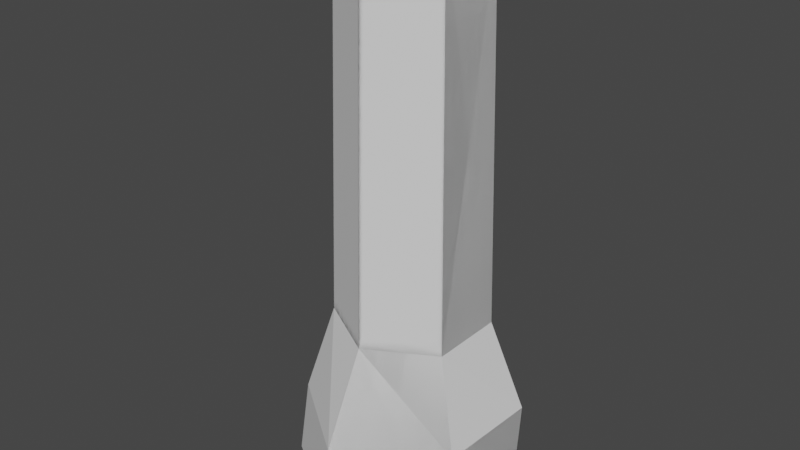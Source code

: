 # Source: short_log.blend  (saved by Blender 3.4.6; exported with 4.5.12 LTS)
import bpy
from mathutils import Matrix  # noqa: F401  (used for matrix-valued properties, if any)

bpy.ops.wm.read_factory_settings(use_empty=True)
scene = bpy.context.scene
scene.name = 'Scene'

# ---- collections
col_collection = bpy.data.collections.new('Collection'); scene.collection.children.link(col_collection)

# ---- world
world_world = bpy.data.worlds.new('World'); scene.world = world_world
world_world.use_nodes = True; world_world.node_tree.nodes.clear()
_N = world_world.node_tree.nodes; _L = world_world.node_tree.links
n0 = _N.new('ShaderNodeOutputWorld'); n0.name = 'World Output'; n0.location = (300, 300)
n1 = _N.new('ShaderNodeBackground'); n1.name = 'Background'; n1.location = (10, 300)
n1.inputs[0].default_value = (0.05088, 0.05088, 0.05088, 1.0)
_L.new(n1.outputs[0], n0.inputs[0])
n0.is_active_output = True
world_world.color = (0.05088, 0.05088, 0.05088)
world_world.use_sun_shadow = False
world_world.sun_shadow_jitter_overblur = 0.0

# ---- meshes
me_cylinder = bpy.data.meshes.new('Cylinder')
me_cylinder.from_pydata([(0.0, 1.387, -3.483), (0.0, 0.8851, 3.653), (1.201, 0.6936, -3.483), (0.7665, 0.4425, 3.653), (1.201, -0.6936, -3.483), (0.7665, -0.4425, 3.653), (0.0, -1.624, -3.483), (0.0, -0.8851, 3.653), (-1.335, -0.7362, -3.483), (-0.7665, -0.4425, 3.653), (-1.455, 0.502, -3.483), (-0.7665, 0.4425, 3.653), (0.0, 1.0, -1.197), (0.866, 0.5, -1.197), (0.866, -0.5, -1.197), (0.0, -1.0, -1.197), (-0.866, -0.5, -1.197), (-0.866, 0.5, -1.197), (1.265, 0.6936, -2.421), (1.201, -0.6936, -2.421), (-0.052, -1.533, -2.421), (-1.199, -0.6903, -2.421), (-1.285, 0.6676, -2.421), (-0.165, 1.387, -2.421), (0.0, 1.387, -3.483), (0.0, 1.387, -3.483), (0.0, 1.387, -3.483), (0.0, 1.387, -3.483), (0.0, 1.387, -3.483), (0.0, 1.387, -3.483), (1.201, 0.6936, -3.483), (1.201, 0.6936, -3.483), (1.201, 0.6936, -3.483), (0.7665, 0.4425, 3.653), (0.7665, 0.4425, 3.653), (0.7665, 0.4425, 3.653), (0.7665, 0.4425, 3.653), (0.0, 0.8851, 3.653), (0.0, 0.8851, 3.653), (0.0, 0.8851, 3.653), (0.0, 0.8851, 3.653), (0.0, 1.0, -1.197), (0.0, 1.0, -1.197), (0.0, 1.0, -1.197), (0.0, 1.0, -1.197), (0.0, 1.0, -1.197), (1.265, 0.6936, -2.421), (1.265, 0.6936, -2.421), (1.265, 0.6936, -2.421), (1.265, 0.6936, -2.421), (1.265, 0.6936, -2.421), (1.201, -0.6936, -3.483), (1.201, -0.6936, -3.483), (1.201, -0.6936, -3.483), (1.201, -0.6936, -3.483), (1.201, -0.6936, -3.483), (0.7665, -0.4425, 3.653), (0.7665, -0.4425, 3.653), (0.7665, -0.4425, 3.653), (0.7665, -0.4425, 3.653), (1.201, -0.6936, -2.421), (1.201, -0.6936, -2.421), (1.201, -0.6936, -2.421), (1.201, -0.6936, -2.421), (1.201, -0.6936, -2.421), (1.201, -0.6936, -2.421), (0.0, -1.624, -3.483), (0.0, -1.624, -3.483), (0.0, -0.8851, 3.653), (0.0, -0.8851, 3.653), (0.0, -0.8851, 3.653), (-0.052, -1.533, -2.421), (-0.052, -1.533, -2.421), (-0.052, -1.533, -2.421), (-0.052, -1.533, -2.421), (-0.052, -1.533, -2.421), (-1.335, -0.7362, -3.483), (-1.335, -0.7362, -3.483), (-1.335, -0.7362, -3.483), (-1.335, -0.7362, -3.483), (-1.335, -0.7362, -3.483), (-0.7665, -0.4425, 3.653), (-0.7665, -0.4425, 3.653), (-0.7665, -0.4425, 3.653), (-0.7665, -0.4425, 3.653), (-0.7665, -0.4425, 3.653), (-0.7665, -0.4425, 3.653), (-1.199, -0.6903, -2.421), (-1.199, -0.6903, -2.421), (-1.199, -0.6903, -2.421), (-1.199, -0.6903, -2.421), (-1.199, -0.6903, -2.421), (-1.455, 0.502, -3.483), (-1.455, 0.502, -3.483), (-1.455, 0.502, -3.483), (-0.7665, 0.4425, 3.653), (-0.7665, 0.4425, 3.653), (-0.7665, 0.4425, 3.653), (-1.285, 0.6676, -2.421), (-1.285, 0.6676, -2.421), (-1.285, 0.6676, -2.421), (-1.285, 0.6676, -2.421), (-1.285, 0.6676, -2.421), (-0.165, 1.387, -2.421), (-0.165, 1.387, -2.421), (-0.165, 1.387, -2.421), (-0.165, 1.387, -2.421), (0.866, 0.5, -1.197), (0.866, 0.5, -1.197), (0.866, 0.5, -1.197), (0.866, 0.5, -1.197), (0.866, 0.5, -1.197), (0.866, -0.5, -1.197), (0.866, -0.5, -1.197), (0.866, -0.5, -1.197), (0.866, -0.5, -1.197), (0.0, -1.0, -1.197), (0.0, -1.0, -1.197), (0.0, -1.0, -1.197), (0.0, -1.0, -1.197), (0.0, -1.0, -1.197), (0.0, -1.0, -1.197), (-0.866, -0.5, -1.197), (-0.866, -0.5, -1.197), (-0.866, -0.5, -1.197), (-0.866, -0.5, -1.197), (-0.866, -0.5, -1.197), (-0.866, 0.5, -1.197), (-0.866, 0.5, -1.197), (-0.866, 0.5, -1.197), (-0.866, 0.5, -1.197), (-0.866, 0.5, -1.197)], [], [(38, 109, 41), (3, 114, 108), (5, 118, 113), (7, 124, 117), (86, 70, 59), (9, 129, 123), (11, 43, 128), (55, 79, 0), (130, 106, 99), (125, 100, 88), (119, 89, 72), (63, 15, 73), (110, 62, 47), (12, 48, 105), (28, 46, 31), (2, 60, 52), (4, 71, 67), (20, 80, 6), (21, 10, 8), (22, 29, 94), (37, 33, 107), (34, 56, 112), (57, 68, 116), (69, 81, 122), (58, 35, 83), (36, 40, 84), (39, 95, 82), (85, 96, 127), (97, 1, 44), (92, 25, 78), (24, 30, 51), (53, 66, 76), (131, 42, 103), (126, 17, 101), (120, 16, 90), (61, 115, 121), (111, 14, 64), (45, 13, 49), (26, 104, 50), (32, 18, 65), (54, 19, 74), (75, 87, 77), (91, 98, 93), (102, 23, 27)])
_uv = me_cylinder.uv_layers.new(name='UVMap')
_uv.uv.foreach_set('vector', [1.0, 1.0, 0.8333, 0.6556, 1.0, 0.6556, 0.8333, 1.0, 0.6667, 0.6556, 0.8333, 0.6556, 0.6667, 1.0, 0.5, 0.6556, 0.6667, 0.6556, 0.5, 1.0, 0.3333, 0.6556, 0.5, 0.6556, 0.04215, 0.13, 0.25, 0.01, 0.4578, 0.13, 0.3333, 1.0, 0.1667, 0.6556, 0.3333, 0.6556, 0.1667, 1.0, -8.941e-08, 0.6556, 0.1667, 0.6556, 0.9578, 0.13, 0.5422, 0.13, 0.75, 0.49, 0.1667, 0.6556, -8.941e-08, 0.5763, 0.1667, 0.5763, 0.3333, 0.6556, 0.1667, 0.5763, 0.3333, 0.5763, 0.5, 0.6556, 0.3333, 0.5763, 0.5, 0.5763, 0.6667, 0.5763, 0.5, 0.6556, 0.5, 0.5763, 0.8333, 0.6556, 0.6667, 0.5763, 0.8333, 0.5763, 1.0, 0.6556, 0.8333, 0.5763, 1.0, 0.5763, 1.0, 0.5, 0.8333, 0.5763, 0.8333, 0.5, 0.8333, 0.5, 0.6667, 0.5763, 0.6667, 0.5, 0.6667, 0.5, 0.5, 0.5763, 0.5, 0.5, 0.5, 0.5763, 0.3333, 0.5, 0.5, 0.5, 0.3333, 0.5763, 0.1667, 0.5, 0.3333, 0.5, 0.1667, 0.5763, -8.941e-08, 0.5, 0.1667, 0.5, 1.0, 1.0, 0.8333, 1.0, 0.8333, 0.6556, 0.8333, 1.0, 0.6667, 1.0, 0.6667, 0.6556, 0.6667, 1.0, 0.5, 1.0, 0.5, 0.6556, 0.5, 1.0, 0.3333, 1.0, 0.3333, 0.6556, 0.4578, 0.13, 0.4578, 0.37, 0.04215, 0.13, 0.4578, 0.37, 0.25, 0.49, 0.04215, 0.13, 0.25, 0.49, 0.04215, 0.37, 0.04215, 0.13, 0.3333, 1.0, 0.1667, 1.0, 0.1667, 0.6556, 0.1667, 1.0, -8.941e-08, 1.0, -8.941e-08, 0.6556, 0.5422, 0.37, 0.75, 0.49, 0.5422, 0.13, 0.75, 0.49, 0.9578, 0.37, 0.9578, 0.13, 0.9578, 0.13, 0.75, 0.01, 0.5422, 0.13, 0.1667, 0.6556, -8.941e-08, 0.6556, -8.941e-08, 0.5763, 0.3333, 0.6556, 0.1667, 0.6556, 0.1667, 0.5763, 0.5, 0.6556, 0.3333, 0.6556, 0.3333, 0.5763, 0.6667, 0.5763, 0.6667, 0.6556, 0.5, 0.6556, 0.8333, 0.6556, 0.6667, 0.6556, 0.6667, 0.5763, 1.0, 0.6556, 0.8333, 0.6556, 0.8333, 0.5763, 1.0, 0.5, 1.0, 0.5763, 0.8333, 0.5763, 0.8333, 0.5, 0.8333, 0.5763, 0.6667, 0.5763, 0.6667, 0.5, 0.6667, 0.5763, 0.5, 0.5763, 0.5, 0.5763, 0.3333, 0.5763, 0.3333, 0.5, 0.3333, 0.5763, 0.1667, 0.5763, 0.1667, 0.5, 0.1667, 0.5763, -8.941e-08, 0.5763, -8.941e-08, 0.5])
me_cylinder.update()
me_cylinder_001 = bpy.data.meshes.new('Cylinder.001')
me_cylinder_001.from_pydata([(0.0, 1.387, -3.483), (0.0, 0.8851, 3.653), (1.201, 0.6936, -3.483), (0.7665, 0.4425, 3.653), (1.201, -0.6936, -3.483), (0.7665, -0.4425, 3.653), (0.0, -1.624, -3.483), (0.0, -0.8851, 3.653), (-1.335, -0.7362, -3.483), (-0.7665, -0.4425, 3.653), (-1.455, 0.502, -3.483), (-0.7665, 0.4425, 3.653), (0.0, 1.0, -1.197), (0.866, 0.5, -1.197), (0.866, -0.5, -1.197), (0.0, -1.0, -1.197), (-0.866, -0.5, -1.197), (-0.866, 0.5, -1.197), (1.265, 0.6936, -2.421), (1.201, -0.6936, -2.421), (-0.052, -1.533, -2.421), (-1.199, -0.6903, -2.421), (-1.285, 0.6676, -2.421), (-0.165, 1.387, -2.421)], [], [(12, 1, 3, 13), (13, 3, 5, 14), (14, 5, 7, 15), (15, 7, 9, 16), (3, 1, 11, 9, 7, 5), (16, 9, 11, 17), (17, 11, 1, 12), (0, 2, 4, 6, 8, 10), (22, 17, 12, 23), (21, 16, 17, 22), (20, 15, 16, 21), (19, 14, 15, 20), (18, 13, 14, 19), (23, 12, 13, 18), (0, 23, 18, 2), (2, 18, 19, 4), (4, 19, 20, 6), (6, 20, 21, 8), (8, 21, 22, 10), (10, 22, 23, 0)])
_uv = me_cylinder_001.uv_layers.new(name='UVMap')
_uv.uv.foreach_set('vector', [1.0, 0.6556, 1.0, 1.0, 0.8333, 1.0, 0.8333, 0.6556, 0.8333, 0.6556, 0.8333, 1.0, 0.6667, 1.0, 0.6667, 0.6556, 0.6667, 0.6556, 0.6667, 1.0, 0.5, 1.0, 0.5, 0.6556, 0.5, 0.6556, 0.5, 1.0, 0.3333, 1.0, 0.3333, 0.6556, 0.4578, 0.37, 0.25, 0.49, 0.04215, 0.37, 0.04215, 0.13, 0.25, 0.01, 0.4578, 0.13, 0.3333, 0.6556, 0.3333, 1.0, 0.1667, 1.0, 0.1667, 0.6556, 0.1667, 0.6556, 0.1667, 1.0, -8.941e-08, 1.0, -8.941e-08, 0.6556, 0.75, 0.49, 0.9578, 0.37, 0.9578, 0.13, 0.75, 0.01, 0.5422, 0.13, 0.5422, 0.37, 0.1667, 0.5763, 0.1667, 0.6556, -8.941e-08, 0.6556, -8.941e-08, 0.5763, 0.3333, 0.5763, 0.3333, 0.6556, 0.1667, 0.6556, 0.1667, 0.5763, 0.5, 0.5763, 0.5, 0.6556, 0.3333, 0.6556, 0.3333, 0.5763, 0.6667, 0.5763, 0.6667, 0.6556, 0.5, 0.6556, 0.5, 0.5763, 0.8333, 0.5763, 0.8333, 0.6556, 0.6667, 0.6556, 0.6667, 0.5763, 1.0, 0.5763, 1.0, 0.6556, 0.8333, 0.6556, 0.8333, 0.5763, 1.0, 0.5, 1.0, 0.5763, 0.8333, 0.5763, 0.8333, 0.5, 0.8333, 0.5, 0.8333, 0.5763, 0.6667, 0.5763, 0.6667, 0.5, 0.6667, 0.5, 0.6667, 0.5763, 0.5, 0.5763, 0.5, 0.5, 0.5, 0.5, 0.5, 0.5763, 0.3333, 0.5763, 0.3333, 0.5, 0.3333, 0.5, 0.3333, 0.5763, 0.1667, 0.5763, 0.1667, 0.5, 0.1667, 0.5, 0.1667, 0.5763, -8.941e-08, 0.5763, -8.941e-08, 0.5])
me_cylinder_001.update()

# ---- objects
ob_cylinder = bpy.data.objects.new('Cylinder', me_cylinder)
ob_cylinder_making = bpy.data.objects.new('Cylinder.making', me_cylinder_001)

# ---- transforms, parenting, visibility, modifiers, constraints
ob_cylinder.location = (0.0, 0.0, 0.0)
ob_cylinder_making.location = (0.0, 0.0, 0.0)

# ---- collection membership
col_collection.objects.link(ob_cylinder)
col_collection.objects.link(ob_cylinder_making)

# ---- scene / render settings (as saved in the file)
scene.frame_start = 1; scene.frame_end = 250; scene.frame_set(1)
scene.render.engine = 'BLENDER_EEVEE_NEXT'
scene.cycles.sampling_pattern = 'TABULATED_SOBOL'
scene.cycles.use_light_tree = False
scene.view_settings.view_transform = 'Filmic'
bpy.context.view_layer.update()

# ---- added for rendering (the .blend has no active camera and no usable light): camera, sun
cam_auto = bpy.data.cameras.new('AutoCamera')
cam_auto.lens = 50.0
cam_auto.sensor_width = 36.0
cam_auto.clip_end = 1000.0
ob_auto_camera = bpy.data.objects.new('AutoCamera', cam_auto)
scene.collection.objects.link(ob_auto_camera)
ob_auto_camera.location = (7.50075, -9.23334, 6.16164)
ob_auto_camera.rotation_euler = (1.09748, -7.21219e-08, 0.694738)
scene.camera = ob_auto_camera
light_auto_sun = bpy.data.lights.new('AutoSun', 'SUN')
light_auto_sun.energy = 3.0
light_auto_sun.angle = 0.0523599
ob_auto_sun = bpy.data.objects.new('AutoSun', light_auto_sun)
scene.collection.objects.link(ob_auto_sun)
ob_auto_sun.rotation_euler = (0.872665, 0.174533, 0.523599)
bpy.context.view_layer.update()
